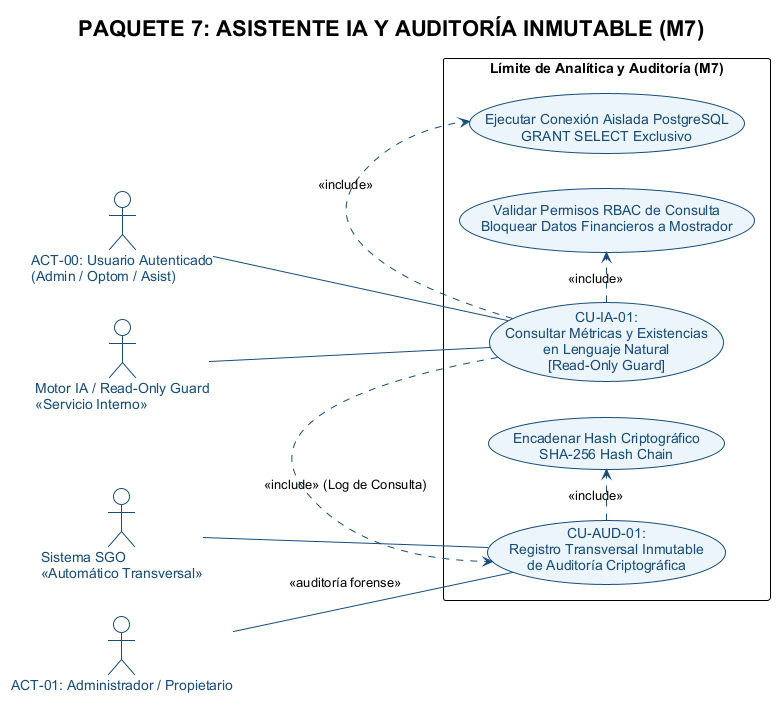

The diagram above was rendered by PlantUML. Its source (embedded in the PNG):
@startuml diagrama_cu_ia_auditoria
!theme plain
left to right direction
skinparam defaultFontName Arial
skinparam actorStyle stickman

skinparam actor {
    BackgroundColor #FFFFFF
    BorderColor #184C78
    FontColor #184C78
}

skinparam usecase {
    BackgroundColor #EBF5FB
    BorderColor #184C78
    FontColor #184C78
    ArrowColor #184C78
}

title PAQUETE 7: ASISTENTE IA Y AUDITORÍA INMUTABLE (M7)

actor "ACT-00: Usuario Autenticado\n(Admin / Optom / Asist)" as User
actor "ACT-01: Administrador / Propietario" as Admin
:Motor IA / Read-Only Guard\n<<Servicio Interno>>: as MotorIA
:Sistema SGO\n<<Automático Transversal>>: as Sys

rectangle "Límite de Analítica y Auditoría (M7)" {
    (CU-IA-01:\nConsultar Métricas y Existencias\nen Lenguaje Natural\n[Read-Only Guard]) as CUIA01
    
    (CU-AUD-01:\nRegistro Transversal Inmutable\nde Auditoría Criptográfica) as CUAUD01
    
    (Validar Permisos RBAC de Consulta\nBloquear Datos Financieros a Mostrador) as UC_RBAC_IA
    (Ejecutar Conexión Aislada PostgreSQL\nGRANT SELECT Exclusivo) as UC_GrantSel
    (Encadenar Hash Criptográfico\nSHA-256 Hash Chain) as UC_HashChain
}

User -- CUIA01
MotorIA -- CUIA01

CUIA01 .> UC_RBAC_IA : <<include>>
CUIA01 .> UC_GrantSel : <<include>>
CUIA01 .> CUAUD01 : <<include>> (Log de Consulta)

Sys -- CUAUD01
CUAUD01 .> UC_HashChain : <<include>>

Admin -- CUAUD01 : <<auditoría forense>>

@enduml